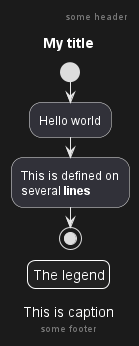

The diagram above was rendered by PlantUML. Its source (embedded in the PNG):
@startuml
header some header

footer some footer

title My title

caption This is caption

legend
The legend
end legend

start
:Hello world;
:This is defined on
several **lines**;
stop

@enduml